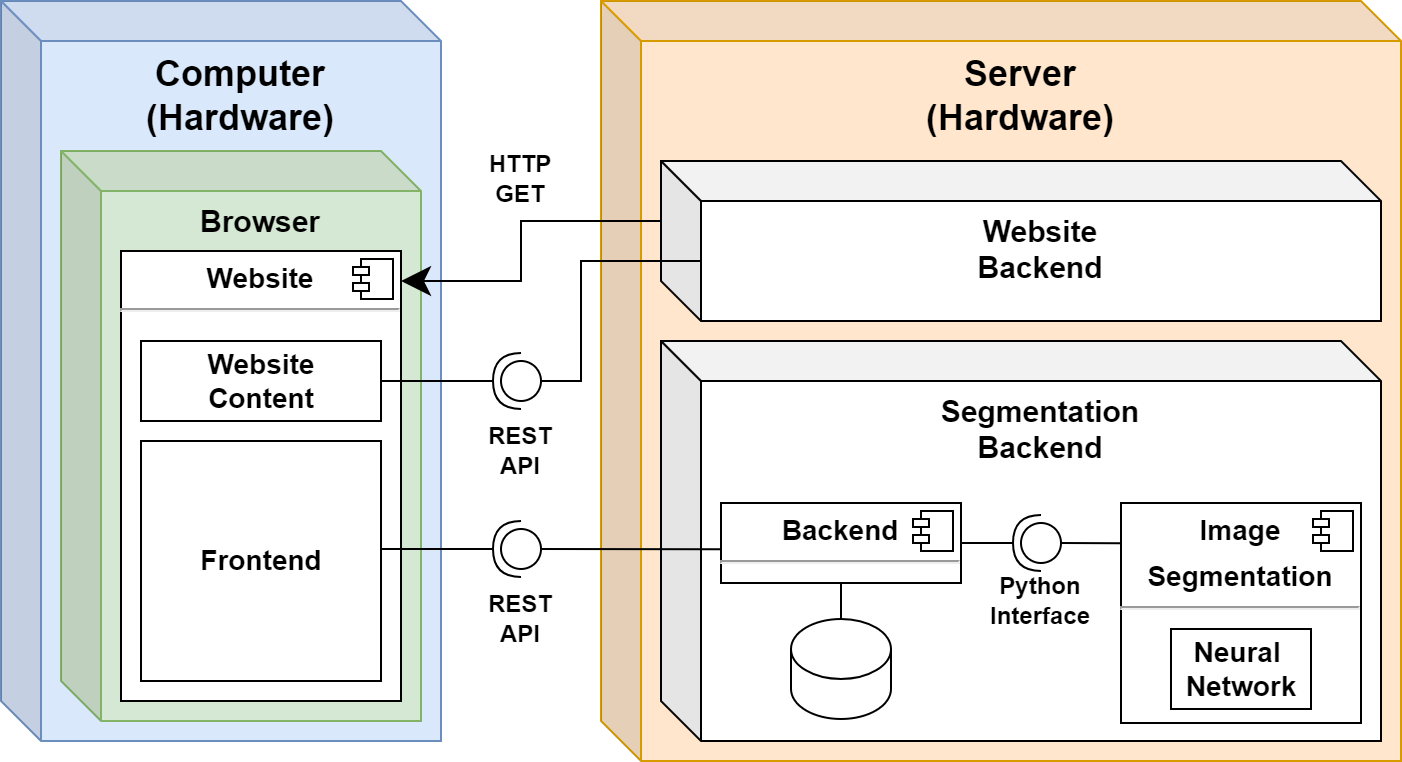

The diagram above was exported from draw.io. Its source (the exported page's mxGraphModel, read from the mxfile embedded in the PNG):
<mxGraphModel dx="813" dy="494" grid="1" gridSize="10" guides="1" tooltips="1" connect="1" arrows="1" fold="1" page="1" pageScale="1" pageWidth="1169" pageHeight="827" math="0" shadow="0">
  <root>
    <mxCell id="0" />
    <mxCell id="1" parent="0" />
    <mxCell id="ygia2WDy5SUEyoEE26hE-1" value="&lt;font style=&quot;font-size: 18px;&quot;&gt;Computer&lt;br&gt;(Hardware)&lt;/font&gt;" style="shape=cube;whiteSpace=wrap;html=1;boundedLbl=1;backgroundOutline=1;darkOpacity=0.05;darkOpacity2=0.1;verticalAlign=top;fontSize=15;fontStyle=1;fillColor=#dae8fc;strokeColor=#6c8ebf;" parent="1" vertex="1">
      <mxGeometry x="390" y="140" width="220" height="370" as="geometry" />
    </mxCell>
    <mxCell id="ygia2WDy5SUEyoEE26hE-2" value="&lt;font style=&quot;font-size: 18px;&quot;&gt;Server&lt;br&gt;(Hardware)&lt;/font&gt;" style="shape=cube;whiteSpace=wrap;html=1;boundedLbl=1;backgroundOutline=1;darkOpacity=0.05;darkOpacity2=0.1;verticalAlign=top;fontSize=15;fontStyle=1;fillColor=#ffe6cc;strokeColor=#d79b00;" parent="1" vertex="1">
      <mxGeometry x="690" y="140" width="400" height="380" as="geometry" />
    </mxCell>
    <mxCell id="ygia2WDy5SUEyoEE26hE-3" value="Browser" style="shape=cube;whiteSpace=wrap;html=1;boundedLbl=1;backgroundOutline=1;darkOpacity=0.05;darkOpacity2=0.1;verticalAlign=top;fontSize=15;fontStyle=1;fillColor=#d5e8d4;strokeColor=#82b366;" parent="1" vertex="1">
      <mxGeometry x="420" y="215" width="180" height="285" as="geometry" />
    </mxCell>
    <mxCell id="ygia2WDy5SUEyoEE26hE-4" value="Website&lt;br&gt;Backend" style="shape=cube;whiteSpace=wrap;html=1;boundedLbl=1;backgroundOutline=1;darkOpacity=0.05;darkOpacity2=0.1;verticalAlign=top;fontStyle=1;fontSize=15;" parent="1" vertex="1">
      <mxGeometry x="720" y="220" width="360" height="80" as="geometry" />
    </mxCell>
    <mxCell id="ygia2WDy5SUEyoEE26hE-6" value="&lt;p style=&quot;margin:0px;margin-top:6px;text-align:center;&quot;&gt;&lt;b&gt;&lt;font style=&quot;font-size: 14px;&quot;&gt;Website&lt;/font&gt;&lt;/b&gt;&lt;/p&gt;&lt;hr&gt;&lt;p style=&quot;margin:0px;margin-left:8px;&quot;&gt;&lt;br&gt;&lt;/p&gt;" style="align=left;overflow=fill;html=1;dropTarget=0;" parent="1" vertex="1">
      <mxGeometry x="450" y="265" width="140" height="225" as="geometry" />
    </mxCell>
    <mxCell id="ygia2WDy5SUEyoEE26hE-7" value="" style="shape=component;jettyWidth=8;jettyHeight=4;" parent="ygia2WDy5SUEyoEE26hE-6" vertex="1">
      <mxGeometry x="1" width="20" height="20" relative="1" as="geometry">
        <mxPoint x="-24" y="4" as="offset" />
      </mxGeometry>
    </mxCell>
    <mxCell id="ygia2WDy5SUEyoEE26hE-8" value="&lt;b&gt;&lt;font style=&quot;font-size: 14px;&quot;&gt;Frontend&lt;/font&gt;&lt;/b&gt;" style="text;html=1;align=center;verticalAlign=middle;dashed=0;fillColor=#ffffff;strokeColor=#000000;" parent="1" vertex="1">
      <mxGeometry x="460" y="360" width="120" height="120" as="geometry" />
    </mxCell>
    <mxCell id="ygia2WDy5SUEyoEE26hE-19" value="&lt;b&gt;&lt;font style=&quot;font-size: 14px;&quot;&gt;Website&lt;br&gt;Content&lt;/font&gt;&lt;/b&gt;" style="text;html=1;align=center;verticalAlign=middle;dashed=0;fillColor=#ffffff;strokeColor=#000000;" parent="1" vertex="1">
      <mxGeometry x="460" y="310" width="120" height="40" as="geometry" />
    </mxCell>
    <mxCell id="pRpbF-mF7yWggtnSWXuR-11" value="" style="rounded=0;orthogonalLoop=1;jettySize=auto;html=1;endArrow=halfCircle;endFill=0;entryX=0.5;entryY=0.5;endSize=12;strokeWidth=1;sketch=0;startSize=8;exitX=1;exitY=0.45;exitDx=0;exitDy=0;exitPerimeter=0;" parent="1" source="ygia2WDy5SUEyoEE26hE-8" target="pRpbF-mF7yWggtnSWXuR-12" edge="1">
      <mxGeometry relative="1" as="geometry">
        <mxPoint x="600" y="414" as="sourcePoint" />
        <Array as="points" />
      </mxGeometry>
    </mxCell>
    <mxCell id="pRpbF-mF7yWggtnSWXuR-12" value="" style="ellipse;whiteSpace=wrap;html=1;align=center;aspect=fixed;resizable=1;points=[];outlineConnect=0;sketch=0;spacing=2;fontSize=12;" parent="1" vertex="1">
      <mxGeometry x="640" y="404" width="20" height="20" as="geometry" />
    </mxCell>
    <mxCell id="pRpbF-mF7yWggtnSWXuR-13" value="REST&lt;br&gt;API" style="text;html=1;strokeColor=none;fillColor=none;align=center;verticalAlign=middle;whiteSpace=wrap;rounded=0;fontSize=12;fontStyle=1" parent="1" vertex="1">
      <mxGeometry x="620" y="440" width="60" height="18" as="geometry" />
    </mxCell>
    <mxCell id="pRpbF-mF7yWggtnSWXuR-15" value="" style="rounded=0;orthogonalLoop=1;jettySize=auto;html=1;endArrow=halfCircle;endFill=0;entryX=0.5;entryY=0.5;endSize=12;strokeWidth=1;sketch=0;startSize=8;exitX=1;exitY=0.45;exitDx=0;exitDy=0;exitPerimeter=0;" parent="1" target="pRpbF-mF7yWggtnSWXuR-16" edge="1">
      <mxGeometry relative="1" as="geometry">
        <mxPoint x="580" y="330" as="sourcePoint" />
        <Array as="points" />
      </mxGeometry>
    </mxCell>
    <mxCell id="pRpbF-mF7yWggtnSWXuR-16" value="" style="ellipse;whiteSpace=wrap;html=1;align=center;aspect=fixed;resizable=1;points=[];outlineConnect=0;sketch=0;spacing=2;fontSize=12;" parent="1" vertex="1">
      <mxGeometry x="640" y="320" width="20" height="20" as="geometry" />
    </mxCell>
    <mxCell id="pRpbF-mF7yWggtnSWXuR-17" value="REST&lt;br&gt;API" style="text;html=1;strokeColor=none;fillColor=none;align=center;verticalAlign=middle;whiteSpace=wrap;rounded=0;fontSize=12;fontStyle=1" parent="1" vertex="1">
      <mxGeometry x="620" y="356" width="60" height="18" as="geometry" />
    </mxCell>
    <mxCell id="pRpbF-mF7yWggtnSWXuR-18" value="" style="rounded=0;orthogonalLoop=1;jettySize=auto;html=1;endArrow=none;endFill=0;sketch=0;sourcePerimeterSpacing=0;targetPerimeterSpacing=0;exitX=0.054;exitY=0.625;exitDx=0;exitDy=0;exitPerimeter=0;" parent="1" source="ygia2WDy5SUEyoEE26hE-4" target="pRpbF-mF7yWggtnSWXuR-16" edge="1">
      <mxGeometry relative="1" as="geometry">
        <mxPoint x="750.24" y="330.1300000000001" as="sourcePoint" />
        <Array as="points">
          <mxPoint x="680" y="270" />
          <mxPoint x="680" y="330" />
        </Array>
      </mxGeometry>
    </mxCell>
    <mxCell id="pRpbF-mF7yWggtnSWXuR-19" value="" style="endArrow=classic;html=1;rounded=0;fontSize=14;startSize=8;endSize=12;exitX=0;exitY=0;exitDx=0;exitDy=30;exitPerimeter=0;" parent="1" source="ygia2WDy5SUEyoEE26hE-4" edge="1">
      <mxGeometry width="50" height="50" relative="1" as="geometry">
        <mxPoint x="630" y="400" as="sourcePoint" />
        <mxPoint x="590" y="280" as="targetPoint" />
        <Array as="points">
          <mxPoint x="650" y="250" />
          <mxPoint x="650" y="280" />
        </Array>
      </mxGeometry>
    </mxCell>
    <mxCell id="pRpbF-mF7yWggtnSWXuR-20" value="HTTP&lt;br&gt;GET" style="text;html=1;strokeColor=none;fillColor=none;align=center;verticalAlign=middle;whiteSpace=wrap;rounded=0;fontSize=12;fontStyle=1" parent="1" vertex="1">
      <mxGeometry x="620" y="220" width="60" height="18" as="geometry" />
    </mxCell>
    <mxCell id="ygia2WDy5SUEyoEE26hE-5" value="Segmentation&lt;br&gt;Backend" style="shape=cube;whiteSpace=wrap;html=1;boundedLbl=1;backgroundOutline=1;darkOpacity=0.05;darkOpacity2=0.1;verticalAlign=top;fontSize=15;fontStyle=1" parent="1" vertex="1">
      <mxGeometry x="720" y="310" width="360" height="200" as="geometry" />
    </mxCell>
    <mxCell id="pRpbF-mF7yWggtnSWXuR-4" value="" style="group" parent="1" vertex="1" connectable="0">
      <mxGeometry x="750" y="391" width="330" height="110" as="geometry" />
    </mxCell>
    <mxCell id="ygia2WDy5SUEyoEE26hE-13" value="&lt;p style=&quot;margin:0px;margin-top:6px;text-align:center;&quot;&gt;&lt;b&gt;&lt;font style=&quot;font-size: 14px;&quot;&gt;Backend&lt;/font&gt;&lt;/b&gt;&lt;/p&gt;&lt;hr&gt;&lt;p style=&quot;margin:0px;margin-left:8px;&quot;&gt;&lt;br&gt;&lt;/p&gt;" style="align=left;overflow=fill;html=1;dropTarget=0;" parent="pRpbF-mF7yWggtnSWXuR-4" vertex="1">
      <mxGeometry width="120" height="40" as="geometry" />
    </mxCell>
    <mxCell id="ygia2WDy5SUEyoEE26hE-14" value="" style="shape=component;jettyWidth=8;jettyHeight=4;" parent="ygia2WDy5SUEyoEE26hE-13" vertex="1">
      <mxGeometry x="1" width="20" height="20" relative="1" as="geometry">
        <mxPoint x="-24" y="4" as="offset" />
      </mxGeometry>
    </mxCell>
    <mxCell id="pGtfbG72yaBNc39wXFLC-4" value="" style="shape=cylinder3;whiteSpace=wrap;html=1;boundedLbl=1;backgroundOutline=1;size=15;" parent="pRpbF-mF7yWggtnSWXuR-4" vertex="1">
      <mxGeometry x="35" y="58" width="50" height="50" as="geometry" />
    </mxCell>
    <mxCell id="pGtfbG72yaBNc39wXFLC-5" value="" style="endArrow=none;html=1;rounded=0;" parent="pRpbF-mF7yWggtnSWXuR-4" source="pGtfbG72yaBNc39wXFLC-4" target="ygia2WDy5SUEyoEE26hE-13" edge="1">
      <mxGeometry width="50" height="50" relative="1" as="geometry">
        <mxPoint x="150" y="92" as="sourcePoint" />
        <mxPoint x="200" y="42" as="targetPoint" />
      </mxGeometry>
    </mxCell>
    <mxCell id="pGtfbG72yaBNc39wXFLC-7" value="" style="rounded=0;orthogonalLoop=1;jettySize=auto;html=1;endArrow=halfCircle;endFill=0;entryX=0.5;entryY=0.5;endSize=12;strokeWidth=1;sketch=0;startSize=8;exitX=1;exitY=0.5;exitDx=0;exitDy=0;" parent="pRpbF-mF7yWggtnSWXuR-4" source="ygia2WDy5SUEyoEE26hE-13" target="pGtfbG72yaBNc39wXFLC-8" edge="1">
      <mxGeometry relative="1" as="geometry">
        <mxPoint x="120" y="27" as="sourcePoint" />
        <Array as="points" />
      </mxGeometry>
    </mxCell>
    <mxCell id="pGtfbG72yaBNc39wXFLC-8" value="" style="ellipse;whiteSpace=wrap;html=1;align=center;aspect=fixed;resizable=1;points=[];outlineConnect=0;sketch=0;spacing=2;fontSize=12;" parent="pRpbF-mF7yWggtnSWXuR-4" vertex="1">
      <mxGeometry x="150" y="10" width="20" height="20" as="geometry" />
    </mxCell>
    <mxCell id="pGtfbG72yaBNc39wXFLC-9" value="Python&lt;br&gt;Interface" style="text;html=1;strokeColor=none;fillColor=none;align=center;verticalAlign=middle;whiteSpace=wrap;rounded=0;fontSize=12;fontStyle=1" parent="pRpbF-mF7yWggtnSWXuR-4" vertex="1">
      <mxGeometry x="130" y="40" width="60" height="18" as="geometry" />
    </mxCell>
    <mxCell id="pGtfbG72yaBNc39wXFLC-1" value="&lt;p style=&quot;margin: 6px 0px 0px; text-align: center; font-size: 14px;&quot;&gt;&lt;b style=&quot;&quot;&gt;&lt;font style=&quot;font-size: 14px;&quot;&gt;Image&lt;/font&gt;&lt;/b&gt;&lt;/p&gt;&lt;p style=&quot;margin: 6px 0px 0px; text-align: center; font-size: 14px;&quot;&gt;&lt;b style=&quot;&quot;&gt;&lt;font style=&quot;font-size: 14px;&quot;&gt;Segmentation&lt;/font&gt;&lt;/b&gt;&lt;/p&gt;&lt;hr&gt;&lt;p style=&quot;margin:0px;margin-left:8px;&quot;&gt;&lt;br&gt;&lt;/p&gt;" style="align=left;overflow=fill;html=1;dropTarget=0;" parent="pRpbF-mF7yWggtnSWXuR-4" vertex="1">
      <mxGeometry x="200" width="120" height="110" as="geometry" />
    </mxCell>
    <mxCell id="pGtfbG72yaBNc39wXFLC-2" value="" style="shape=component;jettyWidth=8;jettyHeight=4;" parent="pGtfbG72yaBNc39wXFLC-1" vertex="1">
      <mxGeometry x="1" width="20" height="20" relative="1" as="geometry">
        <mxPoint x="-24" y="4" as="offset" />
      </mxGeometry>
    </mxCell>
    <mxCell id="pGtfbG72yaBNc39wXFLC-6" value="" style="rounded=0;orthogonalLoop=1;jettySize=auto;html=1;endArrow=none;endFill=0;sketch=0;sourcePerimeterSpacing=0;targetPerimeterSpacing=0;exitX=0.002;exitY=0.183;exitDx=0;exitDy=0;exitPerimeter=0;" parent="pRpbF-mF7yWggtnSWXuR-4" source="pGtfbG72yaBNc39wXFLC-1" target="pGtfbG72yaBNc39wXFLC-8" edge="1">
      <mxGeometry relative="1" as="geometry">
        <mxPoint x="190" y="27" as="sourcePoint" />
      </mxGeometry>
    </mxCell>
    <mxCell id="ygia2WDy5SUEyoEE26hE-10" value="&lt;b style=&quot;font-size: 14px;&quot;&gt;Neural &lt;br&gt;Network&lt;br&gt;&lt;/b&gt;" style="text;html=1;align=center;verticalAlign=middle;dashed=0;fillColor=#ffffff;strokeColor=#000000;" parent="pRpbF-mF7yWggtnSWXuR-4" vertex="1">
      <mxGeometry x="225" y="63" width="70" height="40" as="geometry" />
    </mxCell>
    <mxCell id="pRpbF-mF7yWggtnSWXuR-14" value="" style="rounded=0;orthogonalLoop=1;jettySize=auto;html=1;endArrow=none;endFill=0;sketch=0;sourcePerimeterSpacing=0;targetPerimeterSpacing=0;exitX=0.002;exitY=0.183;exitDx=0;exitDy=0;exitPerimeter=0;" parent="1" target="pRpbF-mF7yWggtnSWXuR-12" edge="1">
      <mxGeometry relative="1" as="geometry">
        <mxPoint x="750.24" y="414.1300000000001" as="sourcePoint" />
      </mxGeometry>
    </mxCell>
  </root>
</mxGraphModel>